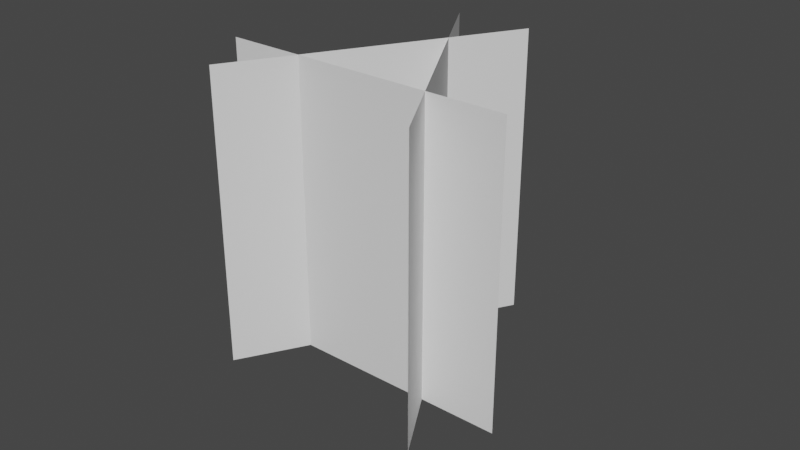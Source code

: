 # Source: grass_billboard.blend  (saved by Blender 3.2.14; exported with 4.5.12 LTS)
import bpy
from mathutils import Matrix  # noqa: F401  (used for matrix-valued properties, if any)

bpy.ops.wm.read_factory_settings(use_empty=True)
scene = bpy.context.scene
scene.name = 'Scene'

# ---- collections
col_collection = bpy.data.collections.new('Collection'); scene.collection.children.link(col_collection)

# ---- world
world_world = bpy.data.worlds.new('World'); scene.world = world_world
world_world.use_nodes = True; world_world.node_tree.nodes.clear()
_N = world_world.node_tree.nodes; _L = world_world.node_tree.links
n0 = _N.new('ShaderNodeOutputWorld'); n0.name = 'World Output'; n0.location = (300, 300)
n1 = _N.new('ShaderNodeBackground'); n1.name = 'Background'; n1.location = (10, 300)
n1.inputs[0].default_value = (0.05088, 0.05088, 0.05088, 1.0)
_L.new(n1.outputs[0], n0.inputs[0])
n0.is_active_output = True
world_world.color = (0.05088, 0.05088, 0.05088)
world_world.use_sun_shadow = False
world_world.sun_shadow_jitter_overblur = 0.0

# ---- meshes
me_plane_002 = bpy.data.meshes.new('Plane.002')
me_plane_002.from_pydata([(0.2163, -2.937e-08, -0.2163), (-0.2163, -6.805e-08, -0.2163), (0.2163, 8.448e-09, 0.2163), (-0.2163, -3.023e-08, 0.2163), (-0.1611, 0.09903, -0.2163), (0.05521, -0.2756, -0.2163), (-0.1611, 0.09903, 0.2163), (0.05521, -0.2756, 0.2163), (0.1582, 0.1007, -0.2163), (-0.05816, -0.2739, -0.2163), (0.1582, 0.1007, 0.2163), (-0.05816, -0.2739, 0.2163)], [], [(0, 1, 3, 2), (4, 5, 7, 6), (8, 10, 11, 9)])
_uv = me_plane_002.uv_layers.new(name='UVMap')
_uv.uv.foreach_set('vector', [0.0, 0.0, 1.0, 0.0, 1.0, 1.0, 0.0, 1.0, 0.0, 0.0, 1.0, 0.0, 1.0, 1.0, 0.0, 1.0, 0.0, 0.0, 0.0, 1.0, 1.0, 1.0, 1.0, 0.0])
me_plane_002.update()

# ---- objects
ob_plane_001 = bpy.data.objects.new('Plane.001', me_plane_002)

# ---- transforms, parenting, visibility, modifiers, constraints
ob_plane_001.location = (-0.05, 0.04, 0.2)
ob_plane_001.rotation_euler = (0.0, -0.0, 1.047)

# ---- collection membership
col_collection.objects.link(ob_plane_001)

# ---- scene / render settings (as saved in the file)
scene.frame_start = 1; scene.frame_end = 250; scene.frame_set(1)
scene.render.engine = 'BLENDER_EEVEE_NEXT'
scene.cycles.sampling_pattern = 'TABULATED_SOBOL'
scene.cycles.use_light_tree = False
scene.view_settings.view_transform = 'Filmic'
bpy.context.view_layer.update()

# ---- added for rendering (the .blend has no active camera and no usable light): camera, sun
cam_auto = bpy.data.cameras.new('AutoCamera')
cam_auto.lens = 50.0
cam_auto.sensor_width = 36.0
cam_auto.clip_end = 1000.0
ob_auto_camera = bpy.data.objects.new('AutoCamera', cam_auto)
scene.collection.objects.link(ob_auto_camera)
ob_auto_camera.location = (0.852252, -0.995546, 0.861213)
ob_auto_camera.rotation_euler = (1.09748, -7.21219e-08, 0.694738)
scene.camera = ob_auto_camera
light_auto_sun = bpy.data.lights.new('AutoSun', 'SUN')
light_auto_sun.energy = 3.0
light_auto_sun.angle = 0.0523599
ob_auto_sun = bpy.data.objects.new('AutoSun', light_auto_sun)
scene.collection.objects.link(ob_auto_sun)
ob_auto_sun.rotation_euler = (0.872665, 0.174533, 0.523599)
bpy.context.view_layer.update()
